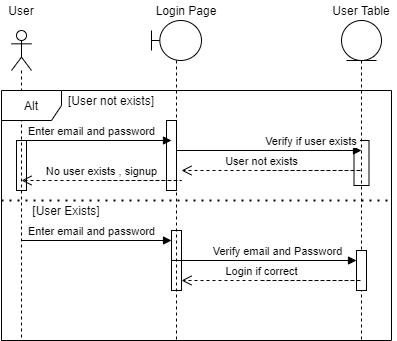

The diagram above was exported from draw.io. Its source (the exported page's mxGraphModel, read from the mxfile embedded in the PNG):
<mxGraphModel dx="1038" dy="580" grid="1" gridSize="10" guides="1" tooltips="1" connect="1" arrows="1" fold="1" page="1" pageScale="1" pageWidth="850" pageHeight="1100" math="0" shadow="0">
  <root>
    <mxCell id="0" />
    <mxCell id="1" parent="0" />
    <mxCell id="AeBPdXu1zaPpvR-rnh9k-20" value="" style="html=1;points=[];perimeter=orthogonalPerimeter;" vertex="1" parent="1">
      <mxGeometry x="115" y="160" width="10" height="50" as="geometry" />
    </mxCell>
    <mxCell id="AeBPdXu1zaPpvR-rnh9k-21" value="" style="html=1;points=[];perimeter=orthogonalPerimeter;" vertex="1" parent="1">
      <mxGeometry x="265" y="140" width="10" height="70" as="geometry" />
    </mxCell>
    <mxCell id="AeBPdXu1zaPpvR-rnh9k-23" value="" style="html=1;points=[];perimeter=orthogonalPerimeter;" vertex="1" parent="1">
      <mxGeometry x="452.5" y="160" width="15" height="45" as="geometry" />
    </mxCell>
    <mxCell id="AeBPdXu1zaPpvR-rnh9k-25" value="" style="html=1;points=[];perimeter=orthogonalPerimeter;" vertex="1" parent="1">
      <mxGeometry x="270" y="250" width="10" height="60" as="geometry" />
    </mxCell>
    <mxCell id="AeBPdXu1zaPpvR-rnh9k-1" value="" style="shape=umlLifeline;participant=umlActor;perimeter=lifelinePerimeter;whiteSpace=wrap;html=1;container=1;collapsible=0;recursiveResize=0;verticalAlign=top;spacingTop=36;outlineConnect=0;" vertex="1" parent="1">
      <mxGeometry x="110" y="50" width="20" height="310" as="geometry" />
    </mxCell>
    <mxCell id="AeBPdXu1zaPpvR-rnh9k-2" value="" style="shape=umlLifeline;participant=umlBoundary;perimeter=lifelinePerimeter;whiteSpace=wrap;html=1;container=1;collapsible=0;recursiveResize=0;verticalAlign=top;spacingTop=36;outlineConnect=0;" vertex="1" parent="1">
      <mxGeometry x="250" y="40" width="50" height="320" as="geometry" />
    </mxCell>
    <mxCell id="AeBPdXu1zaPpvR-rnh9k-3" value="" style="shape=umlLifeline;participant=umlEntity;perimeter=lifelinePerimeter;whiteSpace=wrap;html=1;container=1;collapsible=0;recursiveResize=0;verticalAlign=top;spacingTop=36;outlineConnect=0;" vertex="1" parent="1">
      <mxGeometry x="440" y="40" width="40" height="320" as="geometry" />
    </mxCell>
    <mxCell id="AeBPdXu1zaPpvR-rnh9k-24" value="" style="html=1;points=[];perimeter=orthogonalPerimeter;" vertex="1" parent="AeBPdXu1zaPpvR-rnh9k-3">
      <mxGeometry x="15" y="230" width="10" height="40" as="geometry" />
    </mxCell>
    <mxCell id="AeBPdXu1zaPpvR-rnh9k-4" value="Alt" style="shape=umlFrame;whiteSpace=wrap;html=1;" vertex="1" parent="1">
      <mxGeometry x="100" y="110" width="390" height="250" as="geometry" />
    </mxCell>
    <mxCell id="AeBPdXu1zaPpvR-rnh9k-5" value="Enter email and password" style="html=1;verticalAlign=bottom;endArrow=block;rounded=0;edgeStyle=orthogonalEdgeStyle;" edge="1" parent="1">
      <mxGeometry x="0.2727" width="80" relative="1" as="geometry">
        <mxPoint x="190" y="160" as="sourcePoint" />
        <mxPoint x="270" y="160" as="targetPoint" />
        <Array as="points">
          <mxPoint x="120" y="160" />
          <mxPoint x="120" y="160" />
        </Array>
        <mxPoint as="offset" />
      </mxGeometry>
    </mxCell>
    <mxCell id="AeBPdXu1zaPpvR-rnh9k-6" value="Verify if user exists&amp;nbsp;" style="html=1;verticalAlign=bottom;endArrow=block;rounded=0;edgeStyle=orthogonalEdgeStyle;startArrow=none;" edge="1" parent="1" source="AeBPdXu1zaPpvR-rnh9k-21">
      <mxGeometry x="0.4667" width="80" relative="1" as="geometry">
        <mxPoint x="380" y="170" as="sourcePoint" />
        <mxPoint x="460" y="170" as="targetPoint" />
        <Array as="points">
          <mxPoint x="270" y="170" />
          <mxPoint x="270" y="170" />
        </Array>
        <mxPoint as="offset" />
      </mxGeometry>
    </mxCell>
    <mxCell id="AeBPdXu1zaPpvR-rnh9k-7" value="User not exists" style="html=1;verticalAlign=bottom;endArrow=open;dashed=1;endSize=8;rounded=0;edgeStyle=orthogonalEdgeStyle;" edge="1" parent="1">
      <mxGeometry x="0.4286" relative="1" as="geometry">
        <mxPoint x="360" y="190" as="sourcePoint" />
        <mxPoint x="280" y="190" as="targetPoint" />
        <Array as="points">
          <mxPoint x="460" y="190" />
          <mxPoint x="460" y="190" />
        </Array>
        <mxPoint as="offset" />
      </mxGeometry>
    </mxCell>
    <mxCell id="AeBPdXu1zaPpvR-rnh9k-9" value="No user exists , signup" style="html=1;verticalAlign=bottom;endArrow=open;dashed=1;endSize=8;rounded=0;edgeStyle=orthogonalEdgeStyle;" edge="1" parent="1">
      <mxGeometry x="0.3333" relative="1" as="geometry">
        <mxPoint x="200" y="200" as="sourcePoint" />
        <mxPoint x="120" y="200" as="targetPoint" />
        <Array as="points">
          <mxPoint x="280" y="200" />
          <mxPoint x="280" y="200" />
        </Array>
        <mxPoint as="offset" />
      </mxGeometry>
    </mxCell>
    <mxCell id="AeBPdXu1zaPpvR-rnh9k-11" value="" style="endArrow=none;dashed=1;html=1;dashPattern=1 3;strokeWidth=2;rounded=0;edgeStyle=orthogonalEdgeStyle;" edge="1" parent="1">
      <mxGeometry width="50" height="50" relative="1" as="geometry">
        <mxPoint x="100" y="220" as="sourcePoint" />
        <mxPoint x="492" y="220" as="targetPoint" />
        <Array as="points">
          <mxPoint x="100" y="220" />
        </Array>
      </mxGeometry>
    </mxCell>
    <mxCell id="AeBPdXu1zaPpvR-rnh9k-12" value="[User not exists]" style="text;html=1;strokeColor=none;fillColor=none;align=center;verticalAlign=middle;whiteSpace=wrap;rounded=0;" vertex="1" parent="1">
      <mxGeometry x="160" y="110" width="100" height="20" as="geometry" />
    </mxCell>
    <mxCell id="AeBPdXu1zaPpvR-rnh9k-13" value="[User Exists]" style="text;html=1;strokeColor=none;fillColor=none;align=center;verticalAlign=middle;whiteSpace=wrap;rounded=0;" vertex="1" parent="1">
      <mxGeometry x="120" y="220" width="90" height="20" as="geometry" />
    </mxCell>
    <mxCell id="AeBPdXu1zaPpvR-rnh9k-14" value="Enter email and password" style="html=1;verticalAlign=bottom;endArrow=block;rounded=0;edgeStyle=orthogonalEdgeStyle;" edge="1" parent="1">
      <mxGeometry x="0.2727" width="80" relative="1" as="geometry">
        <mxPoint x="190" y="260" as="sourcePoint" />
        <mxPoint x="270" y="260" as="targetPoint" />
        <Array as="points">
          <mxPoint x="120" y="260" />
          <mxPoint x="120" y="260" />
        </Array>
        <mxPoint as="offset" />
      </mxGeometry>
    </mxCell>
    <mxCell id="AeBPdXu1zaPpvR-rnh9k-15" value="Verify email and Password" style="html=1;verticalAlign=bottom;endArrow=block;rounded=0;edgeStyle=orthogonalEdgeStyle;" edge="1" parent="1" target="AeBPdXu1zaPpvR-rnh9k-24">
      <mxGeometry x="0.4667" width="80" relative="1" as="geometry">
        <mxPoint x="380" y="280" as="sourcePoint" />
        <mxPoint x="460" y="280" as="targetPoint" />
        <Array as="points">
          <mxPoint x="270" y="280" />
          <mxPoint x="270" y="280" />
        </Array>
        <mxPoint as="offset" />
      </mxGeometry>
    </mxCell>
    <mxCell id="AeBPdXu1zaPpvR-rnh9k-16" value="Login if correct" style="html=1;verticalAlign=bottom;endArrow=open;dashed=1;endSize=8;rounded=0;edgeStyle=orthogonalEdgeStyle;" edge="1" parent="1">
      <mxGeometry x="0.4286" relative="1" as="geometry">
        <mxPoint x="360" y="300" as="sourcePoint" />
        <mxPoint x="280" y="300" as="targetPoint" />
        <Array as="points">
          <mxPoint x="460" y="300" />
          <mxPoint x="460" y="300" />
        </Array>
        <mxPoint as="offset" />
      </mxGeometry>
    </mxCell>
    <mxCell id="AeBPdXu1zaPpvR-rnh9k-17" value="User" style="text;html=1;strokeColor=none;fillColor=none;align=center;verticalAlign=middle;whiteSpace=wrap;rounded=0;" vertex="1" parent="1">
      <mxGeometry x="100" y="20" width="40" height="20" as="geometry" />
    </mxCell>
    <mxCell id="AeBPdXu1zaPpvR-rnh9k-18" value="Login Page" style="text;html=1;strokeColor=none;fillColor=none;align=center;verticalAlign=middle;whiteSpace=wrap;rounded=0;" vertex="1" parent="1">
      <mxGeometry x="250" y="20" width="70" height="20" as="geometry" />
    </mxCell>
    <mxCell id="AeBPdXu1zaPpvR-rnh9k-19" value="User Table" style="text;html=1;strokeColor=none;fillColor=none;align=center;verticalAlign=middle;whiteSpace=wrap;rounded=0;" vertex="1" parent="1">
      <mxGeometry x="425" y="20" width="70" height="20" as="geometry" />
    </mxCell>
    <mxCell id="AeBPdXu1zaPpvR-rnh9k-22" value="" style="html=1;verticalAlign=bottom;endArrow=none;rounded=0;edgeStyle=orthogonalEdgeStyle;" edge="1" parent="1" target="AeBPdXu1zaPpvR-rnh9k-21">
      <mxGeometry x="0.4667" width="80" relative="1" as="geometry">
        <mxPoint x="380" y="170" as="sourcePoint" />
        <mxPoint x="460" y="170" as="targetPoint" />
        <Array as="points">
          <mxPoint x="300" y="170" />
          <mxPoint x="300" y="170" />
        </Array>
        <mxPoint as="offset" />
      </mxGeometry>
    </mxCell>
  </root>
</mxGraphModel>